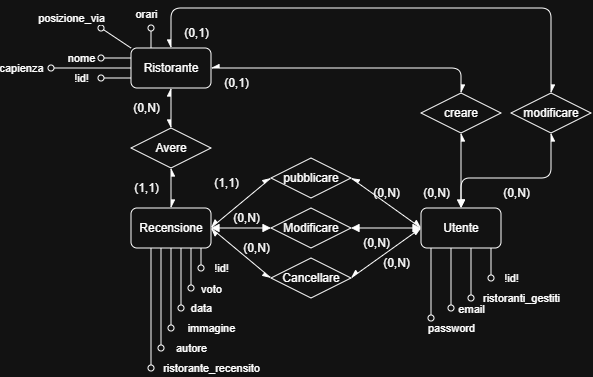

The diagram above was exported from draw.io. Its source (the exported page's mxGraphModel, read from the mxfile embedded in the PNG):
<mxGraphModel dx="414" dy="219" grid="1" gridSize="10" guides="1" tooltips="1" connect="1" arrows="1" fold="1" page="1" pageScale="1" pageWidth="850" pageHeight="1100" math="0" shadow="0">
  <root>
    <mxCell id="0" />
    <mxCell id="1" parent="0" />
    <mxCell id="QN3f4q6NEBNZfliWjlqr-119" edge="1" parent="1" source="2" style="edgeStyle=none;shape=connector;rounded=0;orthogonalLoop=1;jettySize=auto;html=1;exitX=0;exitY=0.75;exitDx=0;exitDy=0;strokeColor=default;align=center;verticalAlign=middle;fontFamily=Helvetica;fontSize=11;fontColor=default;labelBackgroundColor=default;endArrow=oval;endFill=0;">
      <mxGeometry relative="1" as="geometry">
        <mxPoint x="170" y="220" as="targetPoint" />
      </mxGeometry>
    </mxCell>
    <mxCell id="QN3f4q6NEBNZfliWjlqr-120" connectable="0" parent="QN3f4q6NEBNZfliWjlqr-119" style="edgeLabel;html=1;align=center;verticalAlign=middle;resizable=0;points=[];fontFamily=Helvetica;fontSize=11;fontColor=default;labelBackgroundColor=default;" value="!id!" vertex="1">
      <mxGeometry relative="1" x="0.2" y="3" as="geometry">
        <mxPoint x="-32" y="-3" as="offset" />
      </mxGeometry>
    </mxCell>
    <mxCell id="QN3f4q6NEBNZfliWjlqr-121" edge="1" parent="1" source="2" style="edgeStyle=none;shape=connector;rounded=0;orthogonalLoop=1;jettySize=auto;html=1;exitX=0;exitY=0.25;exitDx=0;exitDy=0;strokeColor=default;align=center;verticalAlign=middle;fontFamily=Helvetica;fontSize=11;fontColor=default;labelBackgroundColor=default;endArrow=oval;endFill=0;">
      <mxGeometry relative="1" as="geometry">
        <mxPoint x="170" y="200" as="targetPoint" />
      </mxGeometry>
    </mxCell>
    <mxCell id="QN3f4q6NEBNZfliWjlqr-122" connectable="0" parent="QN3f4q6NEBNZfliWjlqr-121" style="edgeLabel;html=1;align=center;verticalAlign=middle;resizable=0;points=[];fontFamily=Helvetica;fontSize=11;fontColor=default;labelBackgroundColor=default;" value="nome" vertex="1">
      <mxGeometry relative="1" x="0.0667" y="3" as="geometry">
        <mxPoint x="-34" y="-3" as="offset" />
      </mxGeometry>
    </mxCell>
    <mxCell id="QN3f4q6NEBNZfliWjlqr-130" edge="1" parent="1" source="2" style="edgeStyle=none;shape=connector;rounded=0;orthogonalLoop=1;jettySize=auto;html=1;exitX=0;exitY=0.5;exitDx=0;exitDy=0;strokeColor=default;align=center;verticalAlign=middle;fontFamily=Helvetica;fontSize=11;fontColor=default;labelBackgroundColor=default;endArrow=oval;endFill=0;">
      <mxGeometry relative="1" as="geometry">
        <mxPoint x="120" y="210" as="targetPoint" />
      </mxGeometry>
    </mxCell>
    <mxCell id="QN3f4q6NEBNZfliWjlqr-131" connectable="0" parent="QN3f4q6NEBNZfliWjlqr-130" style="edgeLabel;html=1;align=center;verticalAlign=middle;resizable=0;points=[];fontFamily=Helvetica;fontSize=11;fontColor=default;labelBackgroundColor=default;" value="capienza" vertex="1">
      <mxGeometry relative="1" x="0.025" y="2" as="geometry">
        <mxPoint x="-69" y="-2" as="offset" />
      </mxGeometry>
    </mxCell>
    <mxCell id="QN3f4q6NEBNZfliWjlqr-132" edge="1" parent="1" source="2" style="edgeStyle=none;shape=connector;rounded=0;orthogonalLoop=1;jettySize=auto;html=1;exitX=0.25;exitY=0;exitDx=0;exitDy=0;strokeColor=default;align=center;verticalAlign=middle;fontFamily=Helvetica;fontSize=11;fontColor=default;labelBackgroundColor=default;endArrow=oval;endFill=0;">
      <mxGeometry relative="1" as="geometry">
        <mxPoint x="220" y="170" as="targetPoint" />
      </mxGeometry>
    </mxCell>
    <mxCell id="QN3f4q6NEBNZfliWjlqr-133" connectable="0" parent="QN3f4q6NEBNZfliWjlqr-132" style="edgeLabel;html=1;align=center;verticalAlign=middle;resizable=0;points=[];fontFamily=Helvetica;fontSize=11;fontColor=default;labelBackgroundColor=default;" value="orari" vertex="1">
      <mxGeometry relative="1" x="0.04" y="-1" as="geometry">
        <mxPoint x="-6" y="-24" as="offset" />
      </mxGeometry>
    </mxCell>
    <mxCell id="QN3f4q6NEBNZfliWjlqr-134" edge="1" parent="1" source="2" style="edgeStyle=none;shape=connector;rounded=0;orthogonalLoop=1;jettySize=auto;html=1;exitX=0;exitY=0;exitDx=0;exitDy=0;strokeColor=default;align=center;verticalAlign=middle;fontFamily=Helvetica;fontSize=11;fontColor=default;labelBackgroundColor=default;endArrow=oval;endFill=0;">
      <mxGeometry relative="1" as="geometry">
        <mxPoint x="170" y="170" as="targetPoint" />
      </mxGeometry>
    </mxCell>
    <mxCell id="QN3f4q6NEBNZfliWjlqr-135" connectable="0" parent="QN3f4q6NEBNZfliWjlqr-134" style="edgeLabel;html=1;align=center;verticalAlign=middle;resizable=0;points=[];fontFamily=Helvetica;fontSize=11;fontColor=default;labelBackgroundColor=default;" value="posizione_via" vertex="1">
      <mxGeometry relative="1" x="0.4" as="geometry">
        <mxPoint x="-39" y="-16" as="offset" />
      </mxGeometry>
    </mxCell>
    <mxCell id="2" parent="1" style="rounded=1;whiteSpace=wrap;html=1;" value="Ristorante" vertex="1">
      <mxGeometry height="40" width="80" x="200" y="190" as="geometry" />
    </mxCell>
    <mxCell id="QN3f4q6NEBNZfliWjlqr-107" edge="1" parent="1" style="edgeStyle=none;shape=connector;rounded=0;orthogonalLoop=1;jettySize=auto;html=1;exitX=0.75;exitY=1;exitDx=0;exitDy=0;strokeColor=default;align=center;verticalAlign=middle;fontFamily=Helvetica;fontSize=11;fontColor=default;labelBackgroundColor=default;endArrow=oval;endFill=0;">
      <mxGeometry relative="1" as="geometry">
        <mxPoint x="270" y="390" as="sourcePoint" />
        <mxPoint x="270" y="410" as="targetPoint" />
      </mxGeometry>
    </mxCell>
    <mxCell id="QN3f4q6NEBNZfliWjlqr-108" connectable="0" parent="QN3f4q6NEBNZfliWjlqr-107" style="edgeLabel;html=1;align=center;verticalAlign=middle;resizable=0;points=[];fontFamily=Helvetica;fontSize=11;fontColor=default;labelBackgroundColor=default;" value="!id!" vertex="1">
      <mxGeometry relative="1" x="0.2" y="-1" as="geometry">
        <mxPoint x="21" y="8" as="offset" />
      </mxGeometry>
    </mxCell>
    <mxCell id="QN3f4q6NEBNZfliWjlqr-109" edge="1" parent="1" style="edgeStyle=none;shape=connector;rounded=0;orthogonalLoop=1;jettySize=auto;html=1;exitX=0.5;exitY=1;exitDx=0;exitDy=0;strokeColor=default;align=center;verticalAlign=middle;fontFamily=Helvetica;fontSize=11;fontColor=default;labelBackgroundColor=default;endArrow=oval;endFill=0;">
      <mxGeometry relative="1" as="geometry">
        <mxPoint x="260" y="390" as="sourcePoint" />
        <mxPoint x="260" y="430" as="targetPoint" />
      </mxGeometry>
    </mxCell>
    <mxCell id="QN3f4q6NEBNZfliWjlqr-110" connectable="0" parent="QN3f4q6NEBNZfliWjlqr-109" style="edgeLabel;html=1;align=center;verticalAlign=middle;resizable=0;points=[];fontFamily=Helvetica;fontSize=11;fontColor=default;labelBackgroundColor=default;" value="voto" vertex="1">
      <mxGeometry relative="1" x="0.3667" y="-1" as="geometry">
        <mxPoint x="21" y="13" as="offset" />
      </mxGeometry>
    </mxCell>
    <mxCell id="QN3f4q6NEBNZfliWjlqr-111" edge="1" parent="1" style="edgeStyle=none;shape=connector;rounded=0;orthogonalLoop=1;jettySize=auto;html=1;exitX=0.25;exitY=1;exitDx=0;exitDy=0;strokeColor=default;align=center;verticalAlign=middle;fontFamily=Helvetica;fontSize=11;fontColor=default;labelBackgroundColor=default;endArrow=oval;endFill=0;">
      <mxGeometry relative="1" as="geometry">
        <mxPoint x="250.00000000000006" y="390" as="sourcePoint" />
        <mxPoint x="250" y="450" as="targetPoint" />
      </mxGeometry>
    </mxCell>
    <mxCell id="QN3f4q6NEBNZfliWjlqr-112" connectable="0" parent="QN3f4q6NEBNZfliWjlqr-111" style="edgeLabel;html=1;align=center;verticalAlign=middle;resizable=0;points=[];fontFamily=Helvetica;fontSize=11;fontColor=default;labelBackgroundColor=default;" value="data" vertex="1">
      <mxGeometry relative="1" x="-0.1" as="geometry">
        <mxPoint x="20" y="33" as="offset" />
      </mxGeometry>
    </mxCell>
    <mxCell id="QN3f4q6NEBNZfliWjlqr-113" edge="1" parent="1" style="edgeStyle=none;shape=connector;rounded=0;orthogonalLoop=1;jettySize=auto;html=1;exitX=0;exitY=1;exitDx=0;exitDy=0;strokeColor=default;align=center;verticalAlign=middle;fontFamily=Helvetica;fontSize=11;fontColor=default;labelBackgroundColor=default;endArrow=oval;endFill=0;">
      <mxGeometry relative="1" as="geometry">
        <mxPoint x="240.00000000000006" y="390" as="sourcePoint" />
        <mxPoint x="240" y="470" as="targetPoint" />
      </mxGeometry>
    </mxCell>
    <mxCell id="QN3f4q6NEBNZfliWjlqr-114" connectable="0" parent="QN3f4q6NEBNZfliWjlqr-113" style="edgeLabel;html=1;align=center;verticalAlign=middle;resizable=0;points=[];fontFamily=Helvetica;fontSize=11;fontColor=default;labelBackgroundColor=default;" value="immagine" vertex="1">
      <mxGeometry relative="1" x="0.0154" y="1" as="geometry">
        <mxPoint x="39" y="39" as="offset" />
      </mxGeometry>
    </mxCell>
    <mxCell id="QN3f4q6NEBNZfliWjlqr-115" edge="1" parent="1" style="edgeStyle=none;shape=connector;rounded=0;orthogonalLoop=1;jettySize=auto;html=1;exitX=0;exitY=0.5;exitDx=0;exitDy=0;strokeColor=default;align=center;verticalAlign=middle;fontFamily=Helvetica;fontSize=11;fontColor=default;labelBackgroundColor=default;endArrow=oval;endFill=0;">
      <mxGeometry relative="1" as="geometry">
        <mxPoint x="230.00000000000006" y="380" as="sourcePoint" />
        <mxPoint x="230" y="490" as="targetPoint" />
      </mxGeometry>
    </mxCell>
    <mxCell id="QN3f4q6NEBNZfliWjlqr-116" connectable="0" parent="QN3f4q6NEBNZfliWjlqr-115" style="edgeLabel;html=1;align=center;verticalAlign=middle;resizable=0;points=[];fontFamily=Helvetica;fontSize=11;fontColor=default;labelBackgroundColor=default;" value="autore" vertex="1">
      <mxGeometry relative="1" x="0.0345" y="5" as="geometry">
        <mxPoint x="25" y="53" as="offset" />
      </mxGeometry>
    </mxCell>
    <mxCell id="QN3f4q6NEBNZfliWjlqr-117" edge="1" parent="1" source="3" style="edgeStyle=none;shape=connector;rounded=0;orthogonalLoop=1;jettySize=auto;html=1;exitX=0.25;exitY=1;exitDx=0;exitDy=0;strokeColor=default;align=center;verticalAlign=middle;fontFamily=Helvetica;fontSize=11;fontColor=default;labelBackgroundColor=default;endArrow=oval;endFill=0;">
      <mxGeometry relative="1" as="geometry">
        <mxPoint x="225.00000000000006" y="399.65000000000003" as="sourcePoint" />
        <mxPoint x="220" y="510" as="targetPoint" />
      </mxGeometry>
    </mxCell>
    <mxCell id="QN3f4q6NEBNZfliWjlqr-118" connectable="0" parent="QN3f4q6NEBNZfliWjlqr-117" style="edgeLabel;html=1;align=center;verticalAlign=middle;resizable=0;points=[];fontFamily=Helvetica;fontSize=11;fontColor=default;labelBackgroundColor=default;" value="ristorante_recensito" vertex="1">
      <mxGeometry relative="1" x="-0.1" y="2" as="geometry">
        <mxPoint x="58" y="66" as="offset" />
      </mxGeometry>
    </mxCell>
    <mxCell id="3" parent="1" style="rounded=1;whiteSpace=wrap;html=1;" value="Recensione" vertex="1">
      <mxGeometry height="40" width="80" x="200" y="350" as="geometry" />
    </mxCell>
    <mxCell id="QN3f4q6NEBNZfliWjlqr-93" edge="1" parent="1" style="rounded=0;orthogonalLoop=1;jettySize=auto;html=1;endArrow=oval;endFill=0;">
      <mxGeometry relative="1" as="geometry">
        <mxPoint x="520" y="390" as="sourcePoint" />
        <mxPoint x="520" y="450" as="targetPoint" />
      </mxGeometry>
    </mxCell>
    <mxCell id="QN3f4q6NEBNZfliWjlqr-94" connectable="0" parent="QN3f4q6NEBNZfliWjlqr-93" style="edgeLabel;html=1;align=center;verticalAlign=middle;resizable=0;points=[];" value="email" vertex="1">
      <mxGeometry relative="1" x="0.0705" y="1" as="geometry">
        <mxPoint x="19" y="29" as="offset" />
      </mxGeometry>
    </mxCell>
    <mxCell id="QN3f4q6NEBNZfliWjlqr-95" edge="1" parent="1" style="edgeStyle=none;shape=connector;rounded=0;orthogonalLoop=1;jettySize=auto;html=1;strokeColor=default;align=center;verticalAlign=middle;fontFamily=Helvetica;fontSize=11;fontColor=default;labelBackgroundColor=default;endArrow=oval;endFill=0;">
      <mxGeometry relative="1" as="geometry">
        <Array as="points" />
        <mxPoint x="560" y="390" as="sourcePoint" />
        <mxPoint x="560" y="420" as="targetPoint" />
      </mxGeometry>
    </mxCell>
    <mxCell id="NfhukKu75be0Xc81nRK_-93" connectable="0" parent="QN3f4q6NEBNZfliWjlqr-95" style="edgeLabel;html=1;align=center;verticalAlign=middle;resizable=0;points=[];" value="!id!" vertex="1">
      <mxGeometry relative="1" x="1" y="-4" as="geometry">
        <mxPoint x="24" as="offset" />
      </mxGeometry>
    </mxCell>
    <mxCell id="QN3f4q6NEBNZfliWjlqr-100" edge="1" parent="1" style="edgeStyle=none;shape=connector;rounded=0;orthogonalLoop=1;jettySize=auto;html=1;strokeColor=default;align=center;verticalAlign=middle;fontFamily=Helvetica;fontSize=11;fontColor=default;labelBackgroundColor=default;endArrow=oval;endFill=0;">
      <mxGeometry relative="1" as="geometry">
        <mxPoint x="500" y="390" as="sourcePoint" />
        <mxPoint x="500" y="460" as="targetPoint" />
      </mxGeometry>
    </mxCell>
    <mxCell id="QN3f4q6NEBNZfliWjlqr-101" connectable="0" parent="QN3f4q6NEBNZfliWjlqr-100" style="edgeLabel;html=1;align=center;verticalAlign=middle;resizable=0;points=[];fontFamily=Helvetica;fontSize=11;fontColor=default;labelBackgroundColor=default;" value="password" vertex="1">
      <mxGeometry relative="1" x="0.1655" as="geometry">
        <mxPoint x="20" y="39" as="offset" />
      </mxGeometry>
    </mxCell>
    <mxCell id="QN3f4q6NEBNZfliWjlqr-104" edge="1" parent="1" style="edgeStyle=none;shape=connector;rounded=0;orthogonalLoop=1;jettySize=auto;html=1;exitX=0.75;exitY=1;exitDx=0;exitDy=0;strokeColor=default;align=center;verticalAlign=middle;fontFamily=Helvetica;fontSize=11;fontColor=default;labelBackgroundColor=default;endArrow=oval;endFill=0;">
      <mxGeometry relative="1" as="geometry">
        <mxPoint x="540" y="390" as="sourcePoint" />
        <mxPoint x="540" y="440" as="targetPoint" />
      </mxGeometry>
    </mxCell>
    <mxCell id="QN3f4q6NEBNZfliWjlqr-105" connectable="0" parent="QN3f4q6NEBNZfliWjlqr-104" style="edgeLabel;html=1;align=center;verticalAlign=middle;resizable=0;points=[];fontFamily=Helvetica;fontSize=11;fontColor=default;labelBackgroundColor=default;" value="ristoranti_gestiti" vertex="1">
      <mxGeometry relative="1" x="0.264" y="-3" as="geometry">
        <mxPoint x="53" y="18" as="offset" />
      </mxGeometry>
    </mxCell>
    <mxCell id="5" parent="1" style="rounded=1;whiteSpace=wrap;html=1;" value="Utente" vertex="1">
      <mxGeometry height="40" width="80" x="490" y="350" as="geometry" />
    </mxCell>
    <mxCell id="28" parent="1" style="rhombus;whiteSpace=wrap;html=1;" value="pubblicare" vertex="1">
      <mxGeometry height="40" width="80" x="340" y="300" as="geometry" />
    </mxCell>
    <mxCell id="29" parent="1" style="rhombus;whiteSpace=wrap;html=1;" value="Avere" vertex="1">
      <mxGeometry height="40" width="80" x="200" y="270" as="geometry" />
    </mxCell>
    <mxCell id="38" edge="1" parent="1" source="28" style="endArrow=async;startArrow=async;html=1;exitX=1;exitY=0.5;exitDx=0;exitDy=0;entryX=0;entryY=0.5;entryDx=0;entryDy=0;startFill=1;endFill=1;" target="5" value="">
      <mxGeometry height="50" relative="1" width="50" as="geometry">
        <Array as="points" />
        <mxPoint x="310" y="480" as="sourcePoint" />
        <mxPoint x="360" y="430" as="targetPoint" />
      </mxGeometry>
    </mxCell>
    <mxCell id="39" edge="1" parent="1" style="endArrow=async;startArrow=async;html=1;exitX=1;exitY=0.5;exitDx=0;exitDy=0;entryX=0;entryY=0.5;entryDx=0;entryDy=0;startFill=1;endFill=1;" target="28" value="">
      <mxGeometry height="50" relative="1" width="50" as="geometry">
        <Array as="points" />
        <mxPoint x="280" y="369.8" as="sourcePoint" />
        <mxPoint x="320" y="369.8" as="targetPoint" />
      </mxGeometry>
    </mxCell>
    <mxCell id="40" edge="1" parent="1" source="29" style="endArrow=async;startArrow=async;html=1;exitX=0.5;exitY=1;exitDx=0;exitDy=0;entryX=0.5;entryY=0;entryDx=0;entryDy=0;startFill=1;endFill=1;" target="3" value="">
      <mxGeometry height="50" relative="1" width="50" as="geometry">
        <mxPoint x="220" y="330" as="sourcePoint" />
        <mxPoint x="260" y="330" as="targetPoint" />
      </mxGeometry>
    </mxCell>
    <mxCell id="41" edge="1" parent="1" style="endArrow=async;startArrow=async;html=1;entryX=0.5;entryY=1;entryDx=0;entryDy=0;startFill=1;endFill=1;" target="2" value="">
      <mxGeometry height="50" relative="1" width="50" as="geometry">
        <mxPoint x="240" y="270" as="sourcePoint" />
        <mxPoint x="290" y="220" as="targetPoint" />
      </mxGeometry>
    </mxCell>
    <mxCell id="49" parent="1" style="rhombus;whiteSpace=wrap;html=1;" value="creare" vertex="1">
      <mxGeometry height="40" width="80" x="490" y="235" as="geometry" />
    </mxCell>
    <mxCell id="50" parent="1" style="rhombus;whiteSpace=wrap;html=1;" value="modificare" vertex="1">
      <mxGeometry height="40" width="80" x="580" y="235" as="geometry" />
    </mxCell>
    <mxCell id="52" edge="1" parent="1" source="49" style="endArrow=block;html=1;exitX=0.5;exitY=1;exitDx=0;exitDy=0;entryX=0.5;entryY=0;entryDx=0;entryDy=0;startArrow=async;startFill=1;endFill=1;" target="5" value="">
      <mxGeometry height="50" relative="1" width="50" as="geometry">
        <mxPoint x="590" y="340" as="sourcePoint" />
        <mxPoint x="640" y="290" as="targetPoint" />
      </mxGeometry>
    </mxCell>
    <mxCell id="53" edge="1" parent="1" source="50" style="endArrow=async;html=1;startArrow=async;startFill=1;endFill=1;exitX=0.5;exitY=1;exitDx=0;exitDy=0;entryX=0.5;entryY=0;entryDx=0;entryDy=0;" target="5" value="">
      <mxGeometry height="50" relative="1" width="50" as="geometry">
        <Array as="points">
          <mxPoint x="620" y="320" />
          <mxPoint x="557" y="320" />
          <mxPoint x="530" y="320" />
        </Array>
        <mxPoint x="616.5" y="255" as="sourcePoint" />
        <mxPoint x="596.5" y="340" as="targetPoint" />
      </mxGeometry>
    </mxCell>
    <mxCell id="54" edge="1" parent="1" style="curved=0;endArrow=async;html=1;rounded=1;entryX=0.5;entryY=0;entryDx=0;entryDy=0;startArrow=async;startFill=1;endFill=1;" target="49" value="">
      <mxGeometry height="50" relative="1" width="50" as="geometry">
        <Array as="points">
          <mxPoint x="370" y="210" />
          <mxPoint x="530" y="210" />
        </Array>
        <mxPoint x="280" y="210" as="sourcePoint" />
        <mxPoint x="330" y="160" as="targetPoint" />
      </mxGeometry>
    </mxCell>
    <mxCell id="55" edge="1" parent="1" source="2" style="curved=0;endArrow=async;html=1;rounded=1;entryX=0.5;entryY=0;entryDx=0;entryDy=0;startArrow=async;startFill=1;endFill=1;exitX=0.5;exitY=0;exitDx=0;exitDy=0;" target="50" value="">
      <mxGeometry height="50" relative="1" width="50" as="geometry">
        <Array as="points">
          <mxPoint x="240" y="150" />
          <mxPoint x="560" y="150" />
          <mxPoint x="620" y="150" />
        </Array>
        <mxPoint x="280" y="150" as="sourcePoint" />
        <mxPoint x="540" y="210" as="targetPoint" />
      </mxGeometry>
    </mxCell>
    <mxCell id="60" parent="1" style="rhombus;whiteSpace=wrap;html=1;" value="Cancellare" vertex="1">
      <mxGeometry height="40" width="80" x="340" y="400" as="geometry" />
    </mxCell>
    <mxCell id="61" edge="1" parent="1" source="60" style="curved=0;endArrow=async;html=1;rounded=1;exitX=0;exitY=0.5;exitDx=0;exitDy=0;startArrow=async;startFill=1;endFill=1;" value="">
      <mxGeometry height="50" relative="1" width="50" as="geometry">
        <Array as="points" />
        <mxPoint x="260" y="530" as="sourcePoint" />
        <mxPoint x="280" y="370" as="targetPoint" />
      </mxGeometry>
    </mxCell>
    <mxCell id="62" edge="1" parent="1" source="60" style="curved=0;endArrow=blockThin;html=1;exitX=1;exitY=0.5;exitDx=0;exitDy=0;rounded=1;startArrow=async;startFill=1;endFill=1;entryX=0;entryY=0.5;entryDx=0;entryDy=0;" target="5" value="">
      <mxGeometry height="50" relative="1" width="50" as="geometry">
        <Array as="points" />
        <mxPoint x="360" y="470" as="sourcePoint" />
        <mxPoint x="440" y="370" as="targetPoint" />
      </mxGeometry>
    </mxCell>
    <mxCell id="70" edge="1" parent="1" source="69" style="edgeStyle=none;html=1;entryX=0;entryY=0.5;entryDx=0;entryDy=0;startArrow=block;startFill=1;endArrow=block;endFill=1;" target="5">
      <mxGeometry relative="1" as="geometry" />
    </mxCell>
    <mxCell id="71" edge="1" parent="1" source="69" style="edgeStyle=none;html=1;entryX=1;entryY=0.5;entryDx=0;entryDy=0;startArrow=block;startFill=1;endArrow=block;endFill=1;" target="3">
      <mxGeometry relative="1" as="geometry" />
    </mxCell>
    <mxCell id="69" parent="1" style="rhombus;whiteSpace=wrap;html=1;" value="Modificare" vertex="1">
      <mxGeometry height="40" width="80" x="340" y="350" as="geometry" />
    </mxCell>
    <mxCell id="72" parent="1" style="text;html=1;align=center;verticalAlign=middle;resizable=0;points=[];autosize=1;strokeColor=none;fillColor=none;" value="(0,1)" vertex="1">
      <mxGeometry height="30" width="50" x="240" y="160" as="geometry" />
    </mxCell>
    <mxCell id="73" parent="1" style="text;html=1;align=center;verticalAlign=middle;resizable=0;points=[];autosize=1;strokeColor=none;fillColor=none;" value="(0,1)" vertex="1">
      <mxGeometry height="30" width="50" x="280" y="210" as="geometry" />
    </mxCell>
    <mxCell id="74" parent="1" style="text;html=1;align=center;verticalAlign=middle;resizable=0;points=[];autosize=1;strokeColor=none;fillColor=none;" value="(0,N)" vertex="1">
      <mxGeometry height="30" width="50" x="480" y="320" as="geometry" />
    </mxCell>
    <mxCell id="75" parent="1" style="text;html=1;align=center;verticalAlign=middle;resizable=0;points=[];autosize=1;strokeColor=none;fillColor=none;" value="(0,N)" vertex="1">
      <mxGeometry height="30" width="50" x="560" y="320" as="geometry" />
    </mxCell>
    <mxCell id="76" parent="1" style="text;html=1;align=center;verticalAlign=middle;resizable=0;points=[];autosize=1;strokeColor=none;fillColor=none;" value="(0,N)" vertex="1">
      <mxGeometry height="30" width="50" x="430" y="320" as="geometry" />
    </mxCell>
    <mxCell id="79" parent="1" style="text;html=1;align=center;verticalAlign=middle;resizable=0;points=[];autosize=1;strokeColor=none;fillColor=none;" value="(0,N)" vertex="1">
      <mxGeometry height="30" width="50" x="290" y="345" as="geometry" />
    </mxCell>
    <mxCell id="80" parent="1" style="text;html=1;align=center;verticalAlign=middle;resizable=0;points=[];autosize=1;strokeColor=none;fillColor=none;" value="(1,1)" vertex="1">
      <mxGeometry height="30" width="50" x="190" y="315" as="geometry" />
    </mxCell>
    <mxCell id="81" parent="1" style="text;html=1;align=center;verticalAlign=middle;resizable=0;points=[];autosize=1;strokeColor=none;fillColor=none;" value="(0,N)" vertex="1">
      <mxGeometry height="30" width="50" x="190" y="235" as="geometry" />
    </mxCell>
    <mxCell id="82" parent="1" style="text;html=1;align=center;verticalAlign=middle;resizable=0;points=[];autosize=1;strokeColor=none;fillColor=none;" value="(1,1)" vertex="1">
      <mxGeometry height="30" width="50" x="270" y="310" as="geometry" />
    </mxCell>
    <mxCell id="91" parent="1" style="text;html=1;align=center;verticalAlign=middle;resizable=0;points=[];autosize=1;strokeColor=none;fillColor=none;" value="(0,N)" vertex="1">
      <mxGeometry height="30" width="50" x="420" y="370" as="geometry" />
    </mxCell>
    <mxCell id="92" parent="1" style="text;html=1;align=center;verticalAlign=middle;resizable=0;points=[];autosize=1;strokeColor=none;fillColor=none;" value="(0,N)" vertex="1">
      <mxGeometry height="30" width="50" x="440" y="390" as="geometry" />
    </mxCell>
    <mxCell id="93" parent="1" style="text;html=1;align=center;verticalAlign=middle;resizable=0;points=[];autosize=1;strokeColor=none;fillColor=none;" value="(0,N)" vertex="1">
      <mxGeometry height="30" width="50" x="300" y="375" as="geometry" />
    </mxCell>
    <mxCell id="QN3f4q6NEBNZfliWjlqr-128" edge="1" parent="1" source="49" style="edgeStyle=none;shape=connector;rounded=0;orthogonalLoop=1;jettySize=auto;html=1;exitX=0;exitY=0;exitDx=0;exitDy=0;strokeColor=default;align=center;verticalAlign=middle;fontFamily=Helvetica;fontSize=11;fontColor=default;labelBackgroundColor=default;endArrow=oval;endFill=0;" target="49">
      <mxGeometry relative="1" as="geometry" />
    </mxCell>
  </root>
</mxGraphModel>